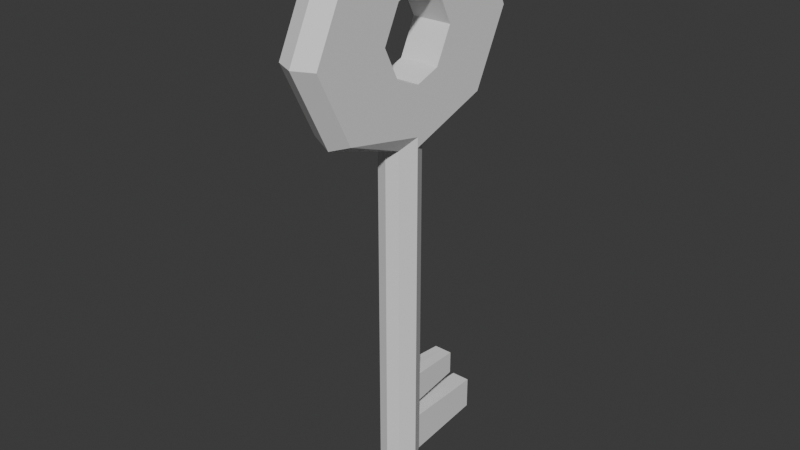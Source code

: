 # Source: Llave.blend  (saved by Blender 4.0.36; exported with 4.5.12 LTS)
import bpy
from mathutils import Matrix  # noqa: F401  (used for matrix-valued properties, if any)

bpy.ops.wm.read_factory_settings(use_empty=True)
scene = bpy.context.scene
scene.name = 'Scene'

# ---- world
world_world = bpy.data.worlds.new('World'); scene.world = world_world
world_world.use_nodes = True; world_world.node_tree.nodes.clear()
_N = world_world.node_tree.nodes; _L = world_world.node_tree.links
n0 = _N.new('ShaderNodeOutputWorld'); n0.name = 'World Output'; n0.location = (300, 300)
n1 = _N.new('ShaderNodeBackground'); n1.name = 'Background'; n1.location = (10, 300)
n1.inputs[0].default_value = (0.05088, 0.05088, 0.05088, 1.0)
_L.new(n1.outputs[0], n0.inputs[0])
n0.is_active_output = True
world_world.color = (0.05088, 0.05088, 0.05088)
world_world.use_sun_shadow = False
world_world.sun_shadow_jitter_overblur = 0.0

# ---- meshes
me_llave = bpy.data.meshes.new('Llave')
me_llave.from_pydata([(-0.02125, -2.91e-09, 0.02667), (0.02125, -2.91e-09, 0.02667), (-0.02125, 0.1297, 0.4938), (-0.02125, 0.09117, 0.5709), (-0.02125, 0.09117, 0.4167), (-0.02125, -5.663e-08, 0.3974), (0.02125, 0.1297, 0.4938), (-0.01275, -0.017, 0.02667), (0.02125, 0.09117, 0.5709), (0.02125, 0.09117, 0.4167), (-0.02125, 1.281e-09, 0.07), (-0.01275, -0.017, 0.07), (-0.02125, -5.663e-08, 0.5902), (-0.02125, -0.1297, 0.4938), (-0.02125, 1.281e-09, 0.1233), (-0.01275, -0.017, 0.1233), (0.02125, -5.663e-08, 0.3974), (0.01275, -0.017, 0.02667), (0.02125, 1.281e-09, 0.07), (0.01275, -0.017, 0.07), (-0.02125, 1.281e-09, 0.09), (-0.01275, -0.017, 0.09), (0.02125, -5.663e-08, 0.5902), (-0.01275, 0.017, 0.02667), (0.02125, -0.1297, 0.4938), (-0.01275, 0.017, 0.07), (0.02125, 1.281e-09, 0.1233), (-0.01, 0.1067, 0.03067), (0.01275, -0.017, 0.1233), (-0.01, 0.1067, 0.066), (0.02125, 1.281e-09, 0.09), (-0.01275, 0.017, 0.1233), (0.01275, -0.017, 0.09), (-0.01275, 0.017, 0.09), (0.01275, 0.017, 0.02667), (-0.01, 0.07333, 0.1193), (0.01275, 0.017, 0.07), (-0.01, 0.07333, 0.094), (-0.006036, 2.817e-09, 0.0016), (0.01, 0.1067, 0.03067), (0.01, 0.1067, 0.066), (-0.004268, -0.004268, 0.0016), (0.01275, 0.017, 0.1233), (-0.004268, 0.004268, 0.0016), (0.0, -0.02125, 0.09), (0.0, -0.02125, 0.1233), (0.0, 0.02125, 0.09), (-0.02125, -0.09117, 0.5709), (0.0, 0.07333, 0.094), (0.0, 0.1067, 0.066), (0.0, 0.02125, 0.07), (-0.02125, -0.02726, 0.4575), (0.0, 0.02125, 0.02667), (-0.02125, -0.02726, 0.5302), (-0.02125, -0.04544, 0.4938), (-0.02125, -5.577e-08, 0.5393), (0.0, -0.02125, 0.02667), (-0.02125, -5.577e-08, 0.4484), (0.0, 0.1067, 0.03067), (0.0, 0.006036, 0.0016), (0.0, -0.006036, 0.0016), (0.0, 1.135e-09, 0.0), (-0.02125, 0.02726, 0.4575), (-0.02125, 0.02726, 0.5302), (-0.02125, 0.04544, 0.4938), (-0.02125, -0.09117, 0.4167), (0.0, -0.02125, 0.07), (0.0, 0.02125, 0.1233), (0.0, 0.07333, 0.1193), (0.01275, 0.017, 0.09), (0.01, 0.07333, 0.1193), (0.01, 0.07333, 0.094), (0.0, 0.1394, 0.4938), (0.0, 0.09695, 0.5787), (0.0, 0.09695, 0.409), (0.0, -5.681e-08, 0.5999), (0.0, -0.1394, 0.4938), (0.0, -0.09695, 0.5787), (0.0, -0.09695, 0.409), (0.006036, 2.817e-09, 0.0016), (0.004268, -0.004268, 0.0016), (0.004268, 0.004268, 0.0016), (0.02125, -0.09117, 0.5709), (-0.02125, 1.281e-09, 0.3867), (-0.01275, -0.017, 0.3867), (-0.01275, 0.017, 0.3867), (0.0, 0.02125, 0.3867), (0.0, -0.02125, 0.3867), (0.02125, -0.02726, 0.4575), (0.02125, -0.02726, 0.5302), (0.02125, -0.04544, 0.4938), (0.02125, -5.577e-08, 0.5393), (0.02125, -5.577e-08, 0.4484), (0.02125, 0.02726, 0.4575), (0.02125, 0.02726, 0.5302), (0.02125, 0.04544, 0.4938), (0.02125, -0.09117, 0.4167), (0.02125, 1.281e-09, 0.3867), (0.01275, -0.017, 0.3867), (0.01275, 0.017, 0.3867)], [], [(28, 98, 87, 45), (36, 34, 39, 40), (98, 97, 16, 96), (25, 29, 27, 23), (80, 61, 79), (63, 3, 2, 64), (62, 57, 92, 93), (54, 51, 65, 13), (23, 0, 10, 25), (90, 24, 96, 88), (7, 11, 10, 0), (21, 15, 14, 20), (60, 41, 61), (70, 71, 48, 68), (89, 82, 24, 90), (34, 36, 18, 1), (11, 21, 20, 10), (33, 20, 14, 31), (45, 15, 21, 44), (25, 10, 20, 33), (46, 33, 37, 48), (31, 35, 37, 33), (19, 18, 30, 32), (55, 53, 47, 12), (62, 93, 95, 64), (98, 96, 78, 87), (17, 19, 66, 56), (51, 54, 90, 88), (82, 77, 76, 24), (55, 12, 3, 63), (80, 17, 56, 60), (57, 62, 4, 5), (42, 70, 68, 67), (92, 16, 9, 93), (0, 23, 43, 38), (7, 0, 38, 41), (41, 38, 61), (42, 69, 71, 70), (74, 9, 99, 86), (52, 58, 39, 34), (17, 80, 79, 1), (52, 23, 27, 58), (52, 59, 43, 23), (32, 30, 26, 28), (36, 69, 30, 18), (64, 2, 4, 62), (31, 67, 68, 35), (60, 61, 80), (7, 56, 66, 11), (41, 60, 56, 7), (22, 75, 77, 82), (46, 48, 71, 69), (25, 50, 49, 29), (29, 49, 58, 27), (35, 68, 48, 37), (85, 86, 67, 31), (33, 46, 50, 25), (11, 66, 44, 21), (57, 5, 65, 51), (43, 59, 61), (54, 53, 89, 90), (38, 43, 61), (74, 86, 85, 4), (4, 85, 83, 5), (9, 16, 97, 99), (53, 54, 13, 47), (3, 73, 72, 2), (12, 75, 73, 3), (47, 13, 76, 77), (12, 47, 77, 75), (13, 65, 78, 76), (2, 72, 74, 4), (91, 94, 8, 22), (51, 88, 92, 57), (40, 39, 58, 49), (17, 1, 18, 19), (36, 40, 49, 50), (24, 76, 78, 96), (69, 42, 26, 30), (64, 95, 94, 63), (99, 42, 67, 86), (79, 61, 81), (95, 93, 9, 6), (6, 9, 74, 72), (1, 79, 81, 34), (94, 91, 55, 63), (92, 88, 96, 16), (45, 44, 32, 28), (91, 22, 82, 89), (52, 34, 81, 59), (42, 99, 97, 26), (65, 5, 83, 84), (81, 61, 59), (69, 36, 50, 46), (94, 95, 6, 8), (19, 32, 44, 66), (22, 8, 73, 75), (31, 14, 83, 85), (15, 84, 83, 14), (15, 45, 87, 84), (8, 6, 72, 73), (28, 26, 97, 98), (53, 55, 91, 89), (87, 78, 65, 84)])
_uv = me_llave.uv_layers.new(name='UVMap')
_uv.uv.foreach_set('vector', [0.3477, 0.4039, 0.4839, 0.3222, 0.4839, 0.3222, 0.3477, 0.4039, 0.4062, 0.3125, 0.375, 0.3125, 0.375, 0.3125, 0.4062, 0.3125, 0.4936, 0.3125, 0.4936, 0.375, 0.0, 0.0, 0.0, 0.0, 0.4062, 0.3125, 0.4062, 0.3125, 0.375, 0.3125, 0.375, 0.3125, 0.375, 0.3125, 0.375, 0.3438, 0.375, 0.375, 0.0, 0.0, 0.0, 0.0, 0.0, 0.0, 0.0, 0.0, 0.0, 0.0, 0.0, 0.0, 0.0, 0.0, 0.0, 0.0, 0.0, 0.0, 0.0, 0.0, 0.0, 0.0, 0.0, 0.0, 0.375, 0.3125, 0.375, 0.375, 0.4062, 0.375, 0.4062, 0.3125, 0.0, 0.0, 0.0, 0.0, 0.0, 0.0, 0.0, 0.0, 0.375, 0.3125, 0.4062, 0.3125, 0.4062, 0.375, 0.375, 0.375, 0.4227, 0.3125, 0.4391, 0.3125, 0.4391, 0.375, 0.4227, 0.375, 0.1875, 0.5, 0.1875, 0.5, 0.1875, 0.5, 0.3477, 0.4039, 0.3066, 0.4285, 0.3066, 0.4285, 0.3477, 0.4039, 0.0, 0.0, 0.0, 0.0, 0.0, 0.0, 0.0, 0.0, 0.375, 0.3125, 0.4062, 0.3125, 0.4062, 0.375, 0.375, 0.375, 0.4062, 0.3125, 0.4227, 0.3125, 0.4227, 0.375, 0.4062, 0.375, 0.4227, 0.3125, 0.4227, 0.375, 0.4391, 0.375, 0.4391, 0.3125, 0.4391, 0.3125, 0.4391, 0.3125, 0.4227, 0.3125, 0.4227, 0.3125, 0.4062, 0.3125, 0.4062, 0.375, 0.4227, 0.375, 0.4227, 0.3125, 0.3066, 0.4285, 0.3066, 0.4285, 0.3066, 0.4285, 0.3066, 0.4285, 0.4391, 0.3125, 0.4391, 0.3125, 0.4227, 0.3125, 0.4227, 0.3125, 0.4062, 0.3125, 0.4062, 0.375, 0.4227, 0.375, 0.4227, 0.3125, 0.0, 0.0, 0.0, 0.0, 0.0, 0.0, 0.0, 0.0, 0.0, 0.0, 0.0, 0.0, 0.0, 0.0, 0.0, 0.0, 0.4839, 0.3222, 0.0, 0.0, 0.0, 0.0, 0.4839, 0.3222, 0.1875, 0.5, 0.4062, 0.3125, 0.4062, 0.3125, 0.1875, 0.5, 0.0, 0.0, 0.0, 0.0, 0.0, 0.0, 0.0, 0.0, 0.0, 0.0, 0.0, 0.0, 0.0, 0.0, 0.0, 0.0, 0.0, 0.0, 0.0, 0.0, 0.0, 0.0, 0.0, 0.0, 0.1875, 0.5, 0.1875, 0.5, 0.1875, 0.5, 0.1875, 0.5, 0.0, 0.0, 0.0, 0.0, 0.0, 0.0, 0.0, 0.0, 0.3477, 0.4039, 0.3477, 0.4039, 0.3477, 0.4039, 0.3477, 0.4039, 0.0, 0.0, 0.0, 0.0, 0.0, 0.0, 0.0, 0.0, 0.375, 0.375, 0.375, 0.3125, 0.375, 0.3125, 0.375, 0.375, 0.375, 0.3125, 0.375, 0.375, 0.375, 0.375, 0.375, 0.3125, 0.375, 0.3125, 0.375, 0.375, 0.375, 0.3438, 0.4391, 0.3125, 0.4227, 0.3125, 0.4227, 0.3125, 0.4391, 0.3125, 0.0, 0.0, 0.0, 0.0, 0.4839, 0.3222, 0.4839, 0.3222, 0.1875, 0.5, 0.1875, 0.5, 0.1875, 0.5, 0.1875, 0.5, 0.375, 0.3125, 0.375, 0.3125, 0.375, 0.375, 0.375, 0.375, 0.1875, 0.5, 0.1875, 0.5, 0.1875, 0.5, 0.1875, 0.5, 0.1875, 0.5, 0.1875, 0.5, 0.1875, 0.5, 0.1875, 0.5, 0.4227, 0.3125, 0.4227, 0.375, 0.4391, 0.375, 0.4391, 0.3125, 0.4062, 0.3125, 0.4227, 0.3125, 0.4227, 0.375, 0.4062, 0.375, 0.0, 0.0, 0.0, 0.0, 0.0, 0.0, 0.0, 0.0, 0.3477, 0.4039, 0.3477, 0.4039, 0.3477, 0.4039, 0.3477, 0.4039, 0.1875, 0.5, 0.1875, 0.5, 0.1875, 0.5, 0.1875, 0.5, 0.1875, 0.5, 0.4062, 0.3125, 0.4062, 0.3125, 0.1875, 0.5, 0.1875, 0.5, 0.1875, 0.5, 0.1875, 0.5, 0.0, 0.0, 0.0, 0.0, 0.0, 0.0, 0.0, 0.0, 0.3066, 0.4285, 0.3066, 0.4285, 0.3066, 0.4285, 0.3066, 0.4285, 0.2656, 0.4531, 0.2656, 0.4531, 0.2656, 0.4531, 0.2656, 0.4531, 0.2656, 0.4531, 0.2656, 0.4531, 0.1875, 0.5, 0.1875, 0.5, 0.3477, 0.4039, 0.3477, 0.4039, 0.3066, 0.4285, 0.3066, 0.4285, 0.4839, 0.3222, 0.4839, 0.3222, 0.3477, 0.4039, 0.3477, 0.4039, 0.3066, 0.4285, 0.3066, 0.4285, 0.2656, 0.4531, 0.2656, 0.4531, 0.2656, 0.4531, 0.2656, 0.4531, 0.3066, 0.4285, 0.3066, 0.4285, 0.0, 0.0, 0.0, 0.0, 0.0, 0.0, 0.0, 0.0, 0.1875, 0.5, 0.1875, 0.5, 0.1875, 0.5, 0.0, 0.0, 0.0, 0.0, 0.0, 0.0, 0.0, 0.0, 0.375, 0.375, 0.375, 0.3125, 0.375, 0.3438, 0.0, 0.0, 0.4839, 0.3222, 0.4839, 0.3222, 0.0, 0.0, 0.0, 0.0, 0.4936, 0.3125, 0.4936, 0.375, 0.0, 0.0, 0.0, 0.0, 0.0, 0.0, 0.4936, 0.375, 0.4936, 0.3125, 0.0, 0.0, 0.0, 0.0, 0.0, 0.0, 0.0, 0.0, 0.0, 0.0, 0.0, 0.0, 0.0, 0.0, 0.0, 0.0, 0.0, 0.0, 0.0, 0.0, 0.0, 0.0, 0.0, 0.0, 0.0, 0.0, 0.0, 0.0, 0.0, 0.0, 0.0, 0.0, 0.0, 0.0, 0.0, 0.0, 0.0, 0.0, 0.0, 0.0, 0.0, 0.0, 0.0, 0.0, 0.0, 0.0, 0.0, 0.0, 0.0, 0.0, 0.0, 0.0, 0.0, 0.0, 0.0, 0.0, 0.0, 0.0, 0.0, 0.0, 0.0, 0.0, 0.0, 0.0, 0.0, 0.0, 0.0, 0.0, 0.0, 0.0, 0.0, 0.0, 0.2656, 0.4531, 0.1875, 0.5, 0.1875, 0.5, 0.2656, 0.4531, 0.375, 0.3125, 0.375, 0.375, 0.4062, 0.375, 0.4062, 0.3125, 0.2656, 0.4531, 0.2656, 0.4531, 0.2656, 0.4531, 0.2656, 0.4531, 0.0, 0.0, 0.0, 0.0, 0.0, 0.0, 0.0, 0.0, 0.4227, 0.3125, 0.4391, 0.3125, 0.4391, 0.375, 0.4227, 0.375, 0.0, 0.0, 0.0, 0.0, 0.0, 0.0, 0.0, 0.0, 0.4839, 0.3222, 0.3477, 0.4039, 0.3477, 0.4039, 0.4839, 0.3222, 0.375, 0.375, 0.375, 0.3438, 0.375, 0.3125, 0.0, 0.0, 0.0, 0.0, 0.0, 0.0, 0.0, 0.0, 0.0, 0.0, 0.0, 0.0, 0.0, 0.0, 0.0, 0.0, 0.375, 0.375, 0.375, 0.375, 0.375, 0.3125, 0.375, 0.3125, 0.0, 0.0, 0.0, 0.0, 0.0, 0.0, 0.0, 0.0, 0.0, 0.0, 0.0, 0.0, 0.0, 0.0, 0.0, 0.0, 0.4391, 0.3125, 0.4227, 0.3125, 0.4227, 0.3125, 0.4391, 0.3125, 0.0, 0.0, 0.0, 0.0, 0.0, 0.0, 0.0, 0.0, 0.1875, 0.5, 0.1875, 0.5, 0.1875, 0.5, 0.1875, 0.5, 0.4391, 0.3125, 0.4936, 0.3125, 0.4936, 0.375, 0.4391, 0.375, 0.0, 0.0, 0.0, 0.0, 0.4936, 0.375, 0.4936, 0.3125, 0.1875, 0.5, 0.1875, 0.5, 0.1875, 0.5, 0.3066, 0.4285, 0.2656, 0.4531, 0.2656, 0.4531, 0.3066, 0.4285, 0.0, 0.0, 0.0, 0.0, 0.0, 0.0, 0.0, 0.0, 0.2656, 0.4531, 0.3066, 0.4285, 0.3066, 0.4285, 0.2656, 0.4531, 0.0, 0.0, 0.0, 0.0, 0.0, 0.0, 0.0, 0.0, 0.4391, 0.3125, 0.4391, 0.375, 0.4936, 0.375, 0.4936, 0.3125, 0.4391, 0.3125, 0.4936, 0.3125, 0.4936, 0.375, 0.4391, 0.375, 0.3477, 0.4039, 0.3477, 0.4039, 0.4839, 0.3222, 0.4839, 0.3222, 0.0, 0.0, 0.0, 0.0, 0.0, 0.0, 0.0, 0.0, 0.4391, 0.3125, 0.4391, 0.375, 0.4936, 0.375, 0.4936, 0.3125, 0.0, 0.0, 0.0, 0.0, 0.0, 0.0, 0.0, 0.0, 0.4839, 0.3222, 0.0, 0.0, 0.0, 0.0, 0.4839, 0.3222])
me_llave.use_mirror_vertex_groups = False
me_llave.update()

# ---- objects
ob_llave = bpy.data.objects.new('Llave', me_llave)

# ---- transforms, parenting, visibility, modifiers, constraints
ob_llave.location = (0.0, 0.0, 0.0)
ob_llave.scale = (1.5, 1.5, 1.5)
ob_llave.lock_rotations_4d = False
ob_llave.empty_display_type = 'ARROWS'
ob_llave.lineart.crease_threshold = 0.0

# ---- collection membership
scene.collection.objects.link(ob_llave)

# ---- scene / render settings (as saved in the file)
scene.frame_start = 1; scene.frame_end = 250; scene.frame_set(2)
scene.render.engine = 'BLENDER_EEVEE_NEXT'
scene.cycles.sampling_pattern = 'TABULATED_SOBOL'
bpy.context.view_layer.update()

# ---- added for rendering (the .blend has no active camera and no usable light): camera, sun
cam_auto = bpy.data.cameras.new('AutoCamera')
cam_auto.lens = 50.0
cam_auto.sensor_width = 36.0
cam_auto.clip_end = 1000.0
ob_auto_camera = bpy.data.objects.new('AutoCamera', cam_auto)
scene.collection.objects.link(ob_auto_camera)
ob_auto_camera.location = (0.919885, -1.10386, 1.1858)
ob_auto_camera.rotation_euler = (1.09748, -7.21219e-08, 0.694738)
scene.camera = ob_auto_camera
light_auto_sun = bpy.data.lights.new('AutoSun', 'SUN')
light_auto_sun.energy = 3.0
light_auto_sun.angle = 0.0523599
ob_auto_sun = bpy.data.objects.new('AutoSun', light_auto_sun)
scene.collection.objects.link(ob_auto_sun)
ob_auto_sun.rotation_euler = (0.872665, 0.174533, 0.523599)
bpy.context.view_layer.update()
